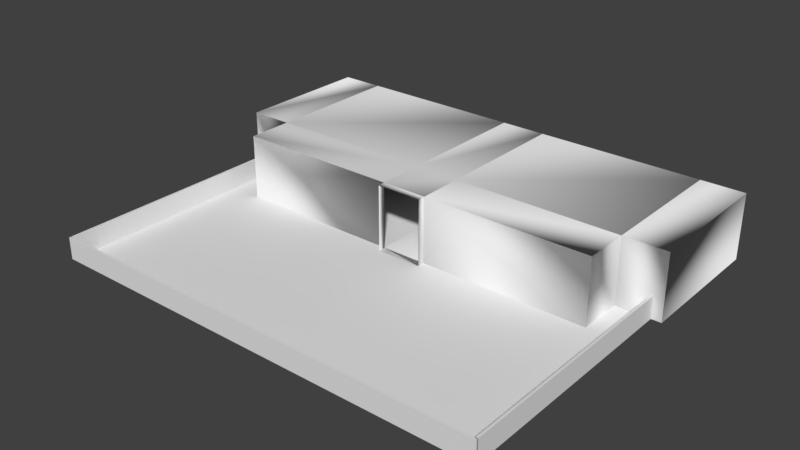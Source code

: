 # Source: Map.blend  (saved by Blender 2.79.0; exported with 4.5.12 LTS)
import bpy
from mathutils import Matrix  # noqa: F401  (used for matrix-valued properties, if any)

bpy.ops.wm.read_factory_settings(use_empty=True)
scene = bpy.context.scene
scene.name = 'Scene'

# ---- collections
col_collection_1 = bpy.data.collections.new('Collection 1'); scene.collection.children.link(col_collection_1)

# ---- world
world_world = bpy.data.worlds.new('World'); scene.world = world_world
world_world.color = (0.05088, 0.05088, 0.05088)
world_world.use_sun_shadow = False
world_world.sun_shadow_jitter_overblur = 0.0
world_world.cycles.sampling_method = 'MANUAL'

# ---- meshes
me_plane = bpy.data.meshes.new('Plane')
me_plane.from_pydata([(-1.0, -1.0, 0.0), (1.0, -1.0, 0.0), (-1.0, 1.0, 0.0), (1.0, 1.0, 0.0), (-1.0, 2.842, 0.0), (-0.8574, 2.851, 0.0), (-0.8574, 2.115, 2.384e-07), (0.8574, 2.115, 0.0), (0.8574, 2.851, 0.0), (1.0, 2.843, 0.0), (1.0, 1.0, 0.0)], [], [(0, 1, 3, 2), (4, 5, 6, 7, 8, 9, 10, 2)])
me_plane.use_remesh_preserve_volume = False
me_plane.use_remesh_preserve_attributes = False
me_plane.use_mirror_vertex_groups = False
me_plane.update()
me_cube_004 = bpy.data.meshes.new('Cube.004')
me_cube_004.from_pydata([(-1.0, -1.0, -1.0), (-1.0, -1.0, 1.0), (-1.0, 1.0, -1.0), (-1.0, 1.0, 1.0), (1.0, -1.0, -1.0), (1.0, -1.0, 1.0), (1.0, 1.0, -1.0), (1.0, 1.0, 1.0)], [], [(0, 1, 3, 2), (2, 3, 7, 6), (6, 7, 5, 4), (4, 5, 1, 0), (2, 6, 4, 0), (7, 3, 1, 5)])
me_cube_004.use_remesh_preserve_volume = False
me_cube_004.use_remesh_preserve_attributes = False
me_cube_004.use_mirror_vertex_groups = False
me_cube_004.update()
me_cube = bpy.data.meshes.new('Cube')
me_cube.from_pydata([(-1.0, -11.0, -1.0), (-1.0, -11.0, 1.0), (-1.0, 11.0, -1.0), (-1.0, 11.0, 1.0), (1.0, -11.0, -1.0), (1.0, -11.0, 1.0), (1.0, 11.0, -1.0), (1.0, 11.0, 1.0)], [], [(0, 1, 3, 2), (2, 3, 7, 6), (6, 7, 5, 4), (4, 5, 1, 0), (2, 6, 4, 0), (7, 3, 1, 5)])
me_cube.use_remesh_preserve_volume = False
me_cube.use_remesh_preserve_attributes = False
me_cube.use_mirror_vertex_groups = False
me_cube.update()
me_cube_002 = bpy.data.meshes.new('Cube.002')
me_cube_002.from_pydata([(-1.0, -11.0, -1.0), (-1.0, -11.0, 1.0), (-1.0, 11.0, -1.0), (-1.0, 11.0, 1.0), (1.0, -11.0, -1.0), (1.0, -11.0, 1.0), (1.0, 11.0, -1.0), (1.0, 11.0, 1.0)], [], [(0, 1, 3, 2), (2, 3, 7, 6), (6, 7, 5, 4), (4, 5, 1, 0), (2, 6, 4, 0), (7, 3, 1, 5)])
me_cube_002.use_remesh_preserve_volume = False
me_cube_002.use_remesh_preserve_attributes = False
me_cube_002.use_mirror_vertex_groups = False
me_cube_002.update()
me_cube_018 = bpy.data.meshes.new('Cube.018')
me_cube_018.from_pydata([(17.41, -7.151, 6.0), (17.41, -7.151, 0.0), (2.089, -7.151, 6.0), (2.089, -7.151, 0.0)], [], [(1, 3, 2, 0)])
_uv = me_cube_018.uv_layers.new(name='UVMap')
_uv.uv.foreach_set('vector', [0.7694, 1.0, 0.7062, 1.0, 0.7062, 0.0, 0.7694, 0.0])
me_cube_018.use_remesh_preserve_volume = False
me_cube_018.use_remesh_preserve_attributes = False
me_cube_018.use_mirror_vertex_groups = False
me_cube_018.update()
me_cube_018.normals_split_custom_set([tuple(v) for v in zip(*[iter([0.5773, 0.5774, -0.5774, -0.9045, 0.3015, 0.3015, -0.9045, 0.3015, -0.3015, 0.5774, 0.5774, 0.5773])] * 3)])
me_cube_017 = bpy.data.meshes.new('Cube.017')
me_cube_017.from_pydata([(2.089, -7.151, 6.0), (2.089, -7.151, 0.0), (-2.089, -7.151, 6.0), (-2.089, -7.151, 0.0), (-2.089, -7.825, 0.0), (2.089, -7.825, 0.0), (2.089, -7.825, 6.0), (-2.089, -7.825, 6.0)], [], [(2, 7, 4, 3), (1, 5, 6, 0), (3, 4, 5, 1), (0, 6, 7, 2)])
_uv = me_cube_017.uv_layers.new(name='UVMap')
_uv.uv.foreach_set('vector', [1.0, 1.0, 0.9907, 1.0, 0.9907, 0.0, 1.0, 0.0, 0.9907, 1.0, 0.9813, 1.0, 0.9813, 0.0, 0.9907, 0.0, 0.6265, 0.4427, 0.6265, 0.4603, 0.6093, 0.4603, 0.6093, 0.4427, 0.6093, 0.4779, 0.6093, 0.4603, 0.6265, 0.4603, 0.6265, 0.4779])
me_cube_017.use_remesh_preserve_volume = False
me_cube_017.use_remesh_preserve_attributes = False
me_cube_017.use_mirror_vertex_groups = False
me_cube_017.update()
me_cube_017.normals_split_custom_set([tuple(v) for v in zip(*[iter([0.3015, 0.9045, -0.3015, 0.7071, -0.7071, -3.394e-05, 0.7071, -0.7071, 0.0002373, 0.3015, 0.9045, 0.3015, -0.3015, 0.9045, 0.3015, -0.7071, -0.7071, 3.394e-05, -0.7071, -0.7071, -0.0002373, -0.3015, 0.9045, -0.3015, 0.3015, 0.3015, 0.9045, 3.394e-05, -0.7071, 0.7071, -0.0002373, -0.7071, 0.7071, -0.3015, 0.3015, 0.9045, -0.3015, 0.3015, -0.9045, -3.394e-05, -0.7071, -0.7071, 0.0002373, -0.7071, -0.7071, 0.3015, 0.3015, -0.9045])] * 3)])
me_cube_016 = bpy.data.meshes.new('Cube.016')
me_cube_016.from_pydata([(-21.4, -2.967, 2.384e-07), (-21.4, -2.967, 6.0), (-17.41, -2.967, 2.384e-07), (-17.41, -2.967, 6.0), (-17.41, -7.151, 6.0), (-17.41, -7.151, 2.384e-07)], [], [(2, 0, 1, 3), (3, 4, 5, 2)])
_uv = me_cube_016.uv_layers.new(name='UVMap')
_uv.uv.foreach_set('vector', [0.9813, 1.0, 0.9649, 1.0, 0.9649, 0.0, 0.9813, 0.0, 0.9484, 1.0, 0.8905, 1.0, 0.8905, 0.0, 0.9484, 0.0])
me_cube_016.use_remesh_preserve_volume = False
me_cube_016.use_remesh_preserve_attributes = False
me_cube_016.use_mirror_vertex_groups = False
me_cube_016.update()
me_cube_016.normals_split_custom_set([tuple(v) for v in zip(*[iter([0.9045, 0.3015, 0.3015, -0.5774, 0.5774, -0.5773, -0.5773, 0.5774, 0.5774, 0.9045, 0.3015, -0.3015, 0.3015, 0.9045, -0.3015, 0.5774, -0.5774, 0.5773, 0.5774, -0.5773, -0.5774, 0.3015, 0.9045, 0.3015])] * 3)])
me_cube_015 = bpy.data.meshes.new('Cube.015')
me_cube_015.from_pydata([(21.4, -2.967, 0.0), (21.4, -2.967, 6.0), (17.41, -2.967, 0.0), (17.41, -2.967, 6.0), (17.41, -7.151, 6.0), (17.41, -7.151, 0.0)], [], [(0, 2, 3, 1), (2, 5, 4, 3)])
_uv = me_cube_015.uv_layers.new(name='UVMap')
_uv.uv.foreach_set('vector', [0.9649, 1.0, 0.9484, 1.0, 0.9484, 0.0, 0.9649, 0.0, 0.8905, 1.0, 0.8326, 1.0, 0.8326, 0.0, 0.8905, 0.0])
me_cube_015.use_remesh_preserve_volume = False
me_cube_015.use_remesh_preserve_attributes = False
me_cube_015.use_mirror_vertex_groups = False
me_cube_015.update()
me_cube_015.normals_split_custom_set([tuple(v) for v in zip(*[iter([0.5773, 0.5774, -0.5774, -0.9045, 0.3015, 0.3015, -0.9045, 0.3015, -0.3015, 0.5774, 0.5774, 0.5773, -0.3015, 0.9045, 0.3015, -0.5774, -0.5774, -0.5773, -0.5774, -0.5773, 0.5774, -0.3015, 0.9045, -0.3015])] * 3)])
me_cube_014 = bpy.data.meshes.new('Cube.014')
me_cube_014.from_pydata([(-21.4, -2.967, 0.0), (-21.4, -2.967, 6.0), (-21.4, 9.791, 0.0), (-21.4, 9.791, 6.0)], [], [(0, 2, 3, 1)])
_uv = me_cube_014.uv_layers.new(name='UVMap')
_uv.uv.foreach_set('vector', [0.3531, 3.974e-08, 0.5297, 0.0, 0.5297, 1.0, 0.3531, 1.0])
me_cube_014.use_remesh_preserve_volume = False
me_cube_014.use_remesh_preserve_attributes = False
me_cube_014.use_mirror_vertex_groups = False
me_cube_014.update()
me_cube_014.normals_split_custom_set([tuple(v) for v in zip(*[iter([0.5774, -0.5773, -0.5774, 0.5774, 0.5774, -0.5773, 0.5774, 0.5773, 0.5774, 0.5774, -0.5774, 0.5773])] * 3)])
me_cube_013 = bpy.data.meshes.new('Cube.013')
me_cube_013.from_pydata([(21.4, -2.967, 0.0), (21.4, -2.967, 6.0), (21.4, 9.791, 0.0), (21.4, 9.791, 6.0)], [], [(2, 0, 1, 3)])
_uv = me_cube_013.uv_layers.new(name='UVMap')
_uv.uv.foreach_set('vector', [0.1766, 1.0, 8.945e-08, 1.0, 0.0, 0.0, 0.1766, 0.0])
me_cube_013.use_remesh_preserve_volume = False
me_cube_013.use_remesh_preserve_attributes = False
me_cube_013.use_mirror_vertex_groups = False
me_cube_013.update()
me_cube_013.normals_split_custom_set([tuple(v) for v in zip(*[iter([-0.5774, 0.5773, -0.5774, -0.5774, -0.5774, -0.5773, -0.5774, -0.5773, 0.5774, -0.5774, 0.5774, 0.5773])] * 3)])
me_cube_012 = bpy.data.meshes.new('Cube.012')
me_cube_012.from_pydata([(-21.4, -2.967, 0.0), (-21.4, 9.791, 0.0), (21.4, -2.967, 0.0), (21.4, 9.791, 0.0), (-17.41, 9.791, 0.0), (-17.41, -2.967, 0.0), (17.41, -2.967, 0.0), (17.41, 9.791, 0.0), (-17.41, -7.151, 0.0), (17.41, -7.151, 0.0), (2.089, 9.791, 0.0), (2.089, -2.967, 0.0), (2.089, -7.151, 0.0), (-2.089, 9.791, 0.0), (-2.089, -2.967, 0.0), (-2.089, -7.151, 0.0)], [], [(7, 6, 2, 3), (1, 0, 5, 4), (11, 12, 9, 6), (10, 11, 6, 7), (13, 14, 11, 10), (14, 15, 12, 11), (5, 8, 15, 14), (4, 5, 14, 13)])
_uv = me_cube_012.uv_layers.new(name='UVMap')
_uv.uv.foreach_set('vector', [0.5461, 1.987e-08, 0.5461, 0.3333, 0.5297, 0.3333, 0.5297, 1.987e-08, 0.7062, 0.0, 0.7062, 0.3333, 0.6897, 0.3333, 0.6897, 0.0, 0.6093, 0.3333, 0.6093, 0.4427, 0.5461, 0.4427, 0.5461, 0.3333, 0.6093, 0.0, 0.6093, 0.3333, 0.5461, 0.3333, 0.5461, 1.987e-08, 0.6265, 0.0, 0.6265, 0.3333, 0.6093, 0.3333, 0.6093, 0.0, 0.6265, 0.3333, 0.6265, 0.4427, 0.6093, 0.4427, 0.6093, 0.3333, 0.6897, 0.3333, 0.6897, 0.4427, 0.6265, 0.4427, 0.6265, 0.3333, 0.6897, 0.0, 0.6897, 0.3333, 0.6265, 0.3333, 0.6265, 0.0])
me_cube_012.use_remesh_preserve_volume = False
me_cube_012.use_remesh_preserve_attributes = False
me_cube_012.use_mirror_vertex_groups = False
me_cube_012.update()
me_cube_012.normals_split_custom_set([tuple(v) for v in zip(*[iter([-0.7071, -3.394e-05, 0.7071, -0.3015, 0.3015, 0.9045, 0.5774, -0.5773, 0.5774, 0.5773, 0.5774, 0.5774, -0.5774, 0.5773, 0.5774, -0.5773, -0.5774, 0.5774, 0.3015, 0.3015, 0.9045, 0.7071, -0.0002373, 0.7071, 0.0, 0.0, 1.0, -0.3015, 0.3015, 0.9045, 0.5774, -0.5773, 0.5774, -0.3015, 0.3015, 0.9045, -0.7071, -3.394e-05, 0.7071, 0.0, 0.0, 1.0, 0.3015, -0.3015, 0.9045, 0.7071, -0.0002373, 0.7071, -0.7071, -3.394e-05, 0.7071, 0.0, 0.0, 1.0, 0.0, 0.0, 1.0, 0.7071, -0.0002373, 0.7071, 0.0, 0.0, 1.0, -0.3015, -0.3015, 0.9045, 0.3015, -0.3015, 0.9045, 0.0, 0.0, 1.0, 0.3015, 0.3015, 0.9045, -0.5773, -0.5774, 0.5774, 0.3015, 0.3015, 0.9045, 0.0, 0.0, 1.0, -0.7071, -3.394e-05, 0.7071, -0.3015, -0.3015, 0.9045, 0.0, 0.0, 1.0, 0.7071, -0.0002373, 0.7071])] * 3)])
me_cube_011 = bpy.data.meshes.new('Cube.011')
me_cube_011.from_pydata([(-21.4, -2.967, 6.0), (-21.4, 9.791, 6.0), (21.4, -2.967, 6.0), (21.4, 9.791, 6.0), (-17.41, 9.791, 6.0), (-17.41, -2.967, 6.0), (17.41, 9.791, 6.0), (17.41, -2.967, 6.0), (17.41, -7.151, 6.0), (-17.41, -7.151, 6.0), (2.089, -2.967, 6.0), (2.089, 9.791, 6.0), (2.089, -7.151, 6.0), (-2.089, -2.967, 6.0), (-2.089, -7.151, 6.0), (-2.089, 9.791, 6.0)], [], [(4, 5, 0, 1), (15, 13, 5, 4), (3, 2, 7, 6), (13, 14, 9, 5), (7, 8, 12, 10), (6, 7, 10, 11), (10, 12, 14, 13), (11, 10, 13, 15)])
_uv = me_cube_011.uv_layers.new(name='UVMap')
_uv.uv.foreach_set('vector', [0.6897, 0.9206, 0.6897, 0.5872, 0.7062, 0.5872, 0.7062, 0.9206, 0.6265, 0.9206, 0.6265, 0.5872, 0.6897, 0.5872, 0.6897, 0.9206, 0.5297, 0.9206, 0.5297, 0.5872, 0.5461, 0.5872, 0.5461, 0.9206, 0.6265, 0.5872, 0.6265, 0.4779, 0.6897, 0.4779, 0.6897, 0.5872, 0.5461, 0.5872, 0.5461, 0.4779, 0.6093, 0.4779, 0.6093, 0.5872, 0.5461, 0.9206, 0.5461, 0.5872, 0.6093, 0.5872, 0.6093, 0.9206, 0.6093, 0.5872, 0.6093, 0.4779, 0.6265, 0.4779, 0.6265, 0.5872, 0.6093, 0.9206, 0.6093, 0.5872, 0.6265, 0.5872, 0.6265, 0.9206])
me_cube_011.use_remesh_preserve_volume = False
me_cube_011.use_remesh_preserve_attributes = False
me_cube_011.use_mirror_vertex_groups = False
me_cube_011.update()
me_cube_011.normals_split_custom_set([tuple(v) for v in zip(*[iter([0.7071, -3.394e-05, -0.7071, 0.3015, 0.3015, -0.9045, -0.5774, -0.5773, -0.5774, -0.5773, 0.5774, -0.5774, 0.7071, -3.394e-05, -0.7071, 0.0, 0.0, -1.0, -0.3015, -0.3015, -0.9045, -0.7071, -0.0002373, -0.7071, 0.5774, 0.5773, -0.5774, 0.5773, -0.5774, -0.5774, -0.3015, 0.3015, -0.9045, -0.7071, -0.0002373, -0.7071, 0.0, 0.0, -1.0, 0.3015, 0.3015, -0.9045, -0.5774, -0.5773, -0.5774, 0.3015, 0.3015, -0.9045, -0.3015, 0.3015, -0.9045, 0.5773, -0.5774, -0.5774, -0.3015, 0.3015, -0.9045, 0.0, 0.0, -1.0, 0.7071, -3.394e-05, -0.7071, 0.3015, -0.3015, -0.9045, 0.0, 0.0, -1.0, -0.7071, -0.0002373, -0.7071, 0.0, 0.0, -1.0, 0.3015, -0.3015, -0.9045, -0.3015, -0.3015, -0.9045, 0.0, 0.0, -1.0, 0.7071, -3.394e-05, -0.7071, 0.0, 0.0, -1.0, 0.0, 0.0, -1.0, -0.7071, -0.0002373, -0.7071])] * 3)])
me_cube_003 = bpy.data.meshes.new('Cube.003')
me_cube_003.from_pydata([(-21.4, 9.791, 0.0), (-21.4, 9.791, 6.0), (21.4, 9.791, 0.0), (21.4, 9.791, 6.0), (-17.41, 9.791, 0.0), (-17.41, 9.791, 6.0), (17.41, 9.791, 6.0), (17.41, 9.791, 0.0), (2.089, 9.791, 0.0), (2.089, 9.791, 6.0), (-2.089, 9.791, 0.0), (-2.089, 9.791, 6.0)], [], [(7, 2, 3, 6), (0, 4, 5, 1), (8, 7, 6, 9), (10, 8, 9, 11), (4, 10, 11, 5)])
_uv = me_cube_003.uv_layers.new(name='UVMap')
_uv.uv.foreach_set('vector', [0.193, 1.0, 0.1766, 1.0, 0.1766, 0.0, 0.193, 0.0, 0.3531, 1.0, 0.3366, 1.0, 0.3366, 0.0, 0.3531, 0.0, 0.2562, 1.0, 0.193, 1.0, 0.193, 0.0, 0.2562, 0.0, 0.2734, 1.0, 0.2562, 1.0, 0.2562, 0.0, 0.2734, 0.0, 0.3366, 1.0, 0.2734, 1.0, 0.2734, 0.0, 0.3366, 0.0])
me_cube_003.use_remesh_preserve_volume = False
me_cube_003.use_remesh_preserve_attributes = False
me_cube_003.use_mirror_vertex_groups = False
me_cube_003.update()
me_cube_003.normals_split_custom_set([tuple(v) for v in zip(*[iter([-0.7071, -0.7071, 0.0002373, 0.5774, -0.5774, -0.5773, 0.5773, -0.5774, 0.5774, -0.7071, -0.7071, -3.394e-05, -0.5773, -0.5774, -0.5774, 0.7071, -0.7071, 3.394e-05, 0.7071, -0.7071, -0.0002373, -0.5774, -0.5774, 0.5773, -0.7071, -0.7071, 0.0002373, 0.7071, -0.7071, 3.394e-05, 0.7071, -0.7071, -0.0002373, -0.7071, -0.7071, -3.394e-05, -0.7071, -0.7071, 0.0002373, 0.7071, -0.7071, 3.394e-05, 0.7071, -0.7071, -0.0002373, -0.7071, -0.7071, -3.394e-05, -0.7071, -0.7071, 0.0002373, 0.7071, -0.7071, 3.394e-05, 0.7071, -0.7071, -0.0002373, -0.7071, -0.7071, -3.394e-05])] * 3)])
me_cube_001 = bpy.data.meshes.new('Cube.001')
me_cube_001.from_pydata([(-17.41, -7.151, 6.0), (-17.41, -7.151, 0.0), (-2.089, -7.151, 6.0), (-2.089, -7.151, 0.0)], [], [(3, 1, 0, 2)])
_uv = me_cube_001.uv_layers.new(name='UVMap')
_uv.uv.foreach_set('vector', [0.8326, 1.0, 0.7694, 1.0, 0.7694, 0.0, 0.8326, 0.0])
me_cube_001.use_remesh_preserve_volume = False
me_cube_001.use_remesh_preserve_attributes = False
me_cube_001.use_mirror_vertex_groups = False
me_cube_001.update()
me_cube_001.normals_split_custom_set([tuple(v) for v in zip(*[iter([0.9045, 0.3015, 0.3015, -0.5774, 0.5774, -0.5773, -0.5773, 0.5774, 0.5774, 0.9045, 0.3015, -0.3015])] * 3)])

# ---- objects
ob_outside = bpy.data.objects.new('Outside', None)
ob_floor = bpy.data.objects.new('Floor', me_plane)
ob_back_fence = bpy.data.objects.new('Back Fence', me_cube_004)
ob_left_fence = bpy.data.objects.new('Left Fence', me_cube)
ob_right_fence = bpy.data.objects.new('Right Fence', me_cube_002)
ob_entrance = bpy.data.objects.new('Entrance', None)
ob_right_wall_3 = bpy.data.objects.new('Right wall 3', me_cube_018)
ob_door = bpy.data.objects.new('Door', me_cube_017)
ob_left_wall_2 = bpy.data.objects.new('Left wall 2', me_cube_016)
ob_right_wall_2 = bpy.data.objects.new('Right wall 2', me_cube_015)
ob_left_wall_1 = bpy.data.objects.new('Left wall 1', me_cube_014)
ob_right_wall_1 = bpy.data.objects.new('Right wall 1', me_cube_013)
ob_floor_001 = bpy.data.objects.new('Floor.001', me_cube_012)
ob_roof = bpy.data.objects.new('Roof', me_cube_011)
ob_back_wall = bpy.data.objects.new('Back wall', me_cube_003)
ob_left_wall_3 = bpy.data.objects.new('Left wall 3', me_cube_001)

# ---- transforms, parenting, visibility, modifiers, constraints
ob_outside.location = (0.0, 0.0, 0.0)
ob_outside.empty_image_offset = (0.0, 0.0)
ob_outside.lineart.crease_threshold = 0.0
ob_floor.parent = ob_outside
ob_floor.location = (0.0, -19.18, 0.0)
ob_floor.scale = (20.3, 5.687, 1.0)
ob_floor.lineart.crease_threshold = 0.0
ob_back_fence.parent = ob_outside
ob_back_fence.location = (0.0, -24.97, 1.0)
ob_back_fence.scale = (20.5, 0.1, 1.0)
ob_back_fence.lineart.crease_threshold = 0.0
ob_left_fence.parent = ob_outside
ob_left_fence.location = (-20.4, -13.97, 1.0)
ob_left_fence.scale = (0.1, 0.9952, 1.0)
ob_left_fence.lineart.crease_threshold = 0.0
ob_right_fence.parent = ob_outside
ob_right_fence.location = (20.4, -13.97, 1.0)
ob_right_fence.scale = (0.1, 0.9961, 1.0)
ob_right_fence.lineart.crease_threshold = 0.0
ob_entrance.location = (0.0, 0.0, 0.0)
ob_entrance.empty_image_offset = (0.0, 0.0)
ob_entrance.lineart.crease_threshold = 0.0
ob_right_wall_3.parent = ob_entrance
ob_right_wall_3.location = (0.0, 0.0, 0.0)
ob_right_wall_3.lineart.crease_threshold = 0.0
ob_door.parent = ob_entrance
ob_door.location = (0.0, 0.0, 0.0)
ob_door.lineart.crease_threshold = 0.0
ob_left_wall_2.parent = ob_entrance
ob_left_wall_2.location = (0.0, 0.0, 0.0)
ob_left_wall_2.lineart.crease_threshold = 0.0
ob_right_wall_2.parent = ob_entrance
ob_right_wall_2.location = (0.0, 0.0, 0.0)
ob_right_wall_2.lineart.crease_threshold = 0.0
ob_left_wall_1.parent = ob_entrance
ob_left_wall_1.location = (0.0, 0.0, 0.0)
ob_left_wall_1.lineart.crease_threshold = 0.0
ob_right_wall_1.parent = ob_entrance
ob_right_wall_1.location = (0.0, 0.0, 0.0)
ob_right_wall_1.lineart.crease_threshold = 0.0
ob_floor_001.parent = ob_entrance
ob_floor_001.location = (0.0, 0.0, 0.0)
ob_floor_001.lineart.crease_threshold = 0.0
ob_roof.parent = ob_entrance
ob_roof.location = (0.0, 0.0, 0.0)
ob_roof.lineart.crease_threshold = 0.0
ob_back_wall.parent = ob_entrance
ob_back_wall.location = (0.0, 0.0, 0.0)
ob_back_wall.lineart.crease_threshold = 0.0
ob_left_wall_3.parent = ob_entrance
ob_left_wall_3.location = (0.0, 0.0, 0.0)
ob_left_wall_3.lineart.crease_threshold = 0.0

# ---- collection membership
col_collection_1.objects.link(ob_outside)
col_collection_1.objects.link(ob_floor)
col_collection_1.objects.link(ob_back_fence)
col_collection_1.objects.link(ob_left_fence)
col_collection_1.objects.link(ob_right_fence)
col_collection_1.objects.link(ob_entrance)
col_collection_1.objects.link(ob_right_wall_3)
col_collection_1.objects.link(ob_door)
col_collection_1.objects.link(ob_left_wall_2)
col_collection_1.objects.link(ob_right_wall_2)
col_collection_1.objects.link(ob_left_wall_1)
col_collection_1.objects.link(ob_right_wall_1)
col_collection_1.objects.link(ob_floor_001)
col_collection_1.objects.link(ob_roof)
col_collection_1.objects.link(ob_back_wall)
col_collection_1.objects.link(ob_left_wall_3)

# ---- scene / render settings (as saved in the file)
scene.frame_start = 1; scene.frame_end = 250; scene.frame_set(0)
scene.render.engine = 'BLENDER_EEVEE_NEXT'
scene.render.resolution_percentage = 50
scene.render.dither_intensity = 0.0
scene.cycles.use_denoising = False
scene.cycles.samples = 128
scene.cycles.sampling_pattern = 'TABULATED_SOBOL'
scene.cycles.use_adaptive_sampling = False
scene.cycles.use_light_tree = False
scene.cycles.blur_glossy = 0.0
scene.cycles.sample_clamp_indirect = 0.0
scene.view_settings.view_transform = 'Standard'
bpy.context.view_layer.update()

# ---- added for rendering (the .blend has no active camera and no usable light): camera, sun
cam_auto = bpy.data.cameras.new('AutoCamera')
cam_auto.lens = 50.0
cam_auto.sensor_width = 36.0
cam_auto.clip_end = 1000.0
ob_auto_camera = bpy.data.objects.new('AutoCamera', cam_auto)
scene.collection.objects.link(ob_auto_camera)
ob_auto_camera.location = (51.3736, -69.2864, 44.0989)
ob_auto_camera.rotation_euler = (1.09748, -7.21219e-08, 0.694738)
scene.camera = ob_auto_camera
light_auto_sun = bpy.data.lights.new('AutoSun', 'SUN')
light_auto_sun.energy = 3.0
light_auto_sun.angle = 0.0523599
ob_auto_sun = bpy.data.objects.new('AutoSun', light_auto_sun)
scene.collection.objects.link(ob_auto_sun)
ob_auto_sun.rotation_euler = (0.872665, 0.174533, 0.523599)
bpy.context.view_layer.update()
